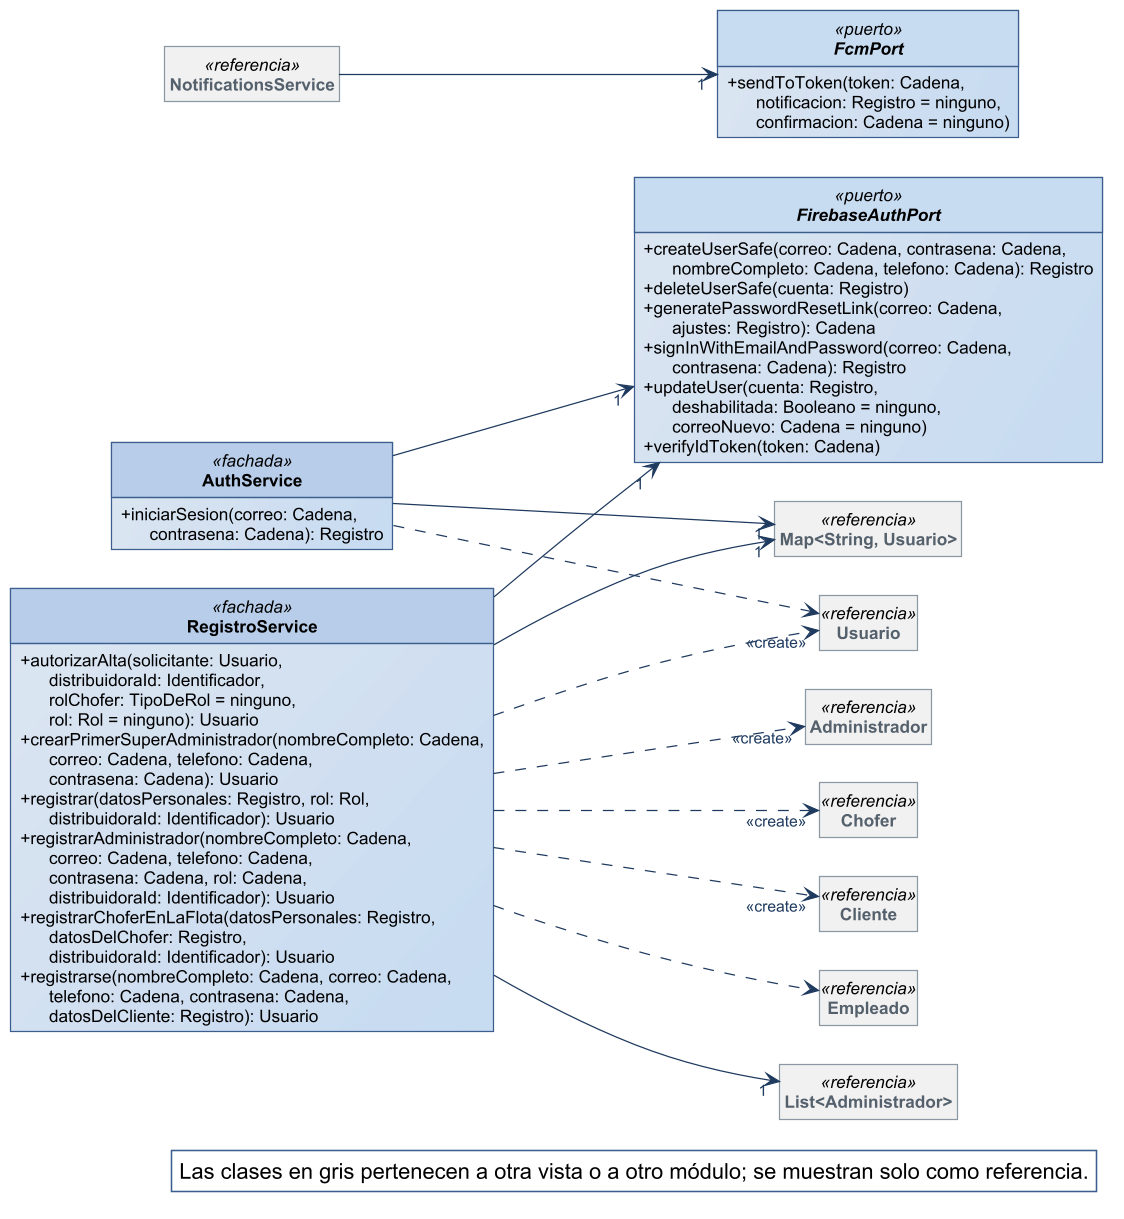

The diagram above was rendered by PlantUML. Its source (embedded in the PNG):
@startuml
!include ../estilo-vp.iuml
skinparam nodesep 40
skinparam ranksep 55
skinparam genericDisplay old
skinparam class<<referencia>> {
  BackgroundColor #F1F1F1
  BorderColor #8A97A3
  FontColor #55616C
}
skinparam class<<fachada>> {
  HeaderBackgroundColor #B7CDE8
}
skinparam class<<controlador>> {
  HeaderBackgroundColor #B7CDE8
}
skinparam class<<fabricación pura>> {
  HeaderBackgroundColor #E4ECF6
}
skinparam class<<colección>> {
  HeaderBackgroundColor #E6E6E6
}
skinparam class<<adaptador>> {
  HeaderBackgroundColor #D5E3F3
}
skinparam packageStyle rectangle
hide circle
hide empty members

left to right direction
skinparam nodesep 25
skinparam ranksep 90
class AuthService <<fachada>> {
  + iniciarSesion(correo: Cadena,\n      contrasena: Cadena): Registro
}
class RegistroService <<fachada>> {
  + autorizarAlta(solicitante: Usuario,\n      distribuidoraId: Identificador,\n      rolChofer: TipoDeRol = ninguno,\n      rol: Rol = ninguno): Usuario
  + crearPrimerSuperAdministrador(nombreCompleto: Cadena,\n      correo: Cadena, telefono: Cadena,\n      contrasena: Cadena): Usuario
  + registrar(datosPersonales: Registro, rol: Rol,\n      distribuidoraId: Identificador): Usuario
  + registrarAdministrador(nombreCompleto: Cadena,\n      correo: Cadena, telefono: Cadena,\n      contrasena: Cadena, rol: Cadena,\n      distribuidoraId: Identificador): Usuario
  + registrarChoferEnLaFlota(datosPersonales: Registro,\n      datosDelChofer: Registro,\n      distribuidoraId: Identificador): Usuario
  + registrarse(nombreCompleto: Cadena, correo: Cadena,\n      telefono: Cadena, contrasena: Cadena,\n      datosDelCliente: Registro): Usuario
}
interface FirebaseAuthPort <<puerto>> {
  + createUserSafe(correo: Cadena, contrasena: Cadena,\n      nombreCompleto: Cadena, telefono: Cadena): Registro
  + deleteUserSafe(cuenta: Registro)
  + generatePasswordResetLink(correo: Cadena,\n      ajustes: Registro): Cadena
  + signInWithEmailAndPassword(correo: Cadena,\n      contrasena: Cadena): Registro
  + updateUser(cuenta: Registro,\n      deshabilitada: Booleano = ninguno,\n      correoNuevo: Cadena = ninguno)
  + verifyIdToken(token: Cadena)
}
interface FcmPort <<puerto>> {
  + sendToToken(token: Cadena,\n      notificacion: Registro = ninguno,\n      confirmacion: Cadena = ninguno)
}
class "Map<String, Usuario>" as Map_String_Usuario <<referencia>>
class "List<Administrador>" as List_Administrador <<referencia>>
class Usuario <<referencia>>
class Administrador <<referencia>>
class Chofer <<referencia>>
class Cliente <<referencia>>
class Empleado <<referencia>>
class NotificationsService <<referencia>>

AuthService --> "1" FirebaseAuthPort
AuthService --> "1" Map_String_Usuario
RegistroService --> "1" FirebaseAuthPort
RegistroService --> "1" List_Administrador
RegistroService --> "1" Map_String_Usuario
AuthService ..> Usuario
RegistroService ..> "<<create>>" Administrador
RegistroService ..> "<<create>>" Chofer
RegistroService ..> "<<create>>" Cliente
RegistroService ..> Empleado
RegistroService ..> "<<create>>" Usuario
NotificationsService --> "1" FcmPort

legend bottom right
  Las clases en gris pertenecen a otra vista o a otro módulo; se muestran solo como referencia.
endlegend
@enduml